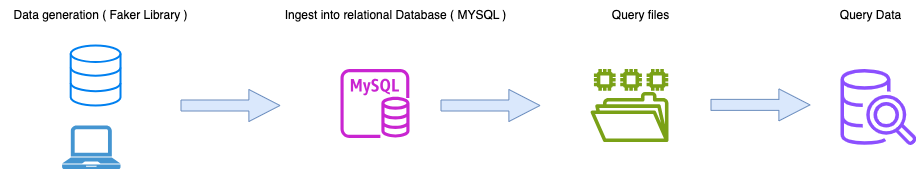

The diagram above was exported from draw.io. Its source (the exported page's mxGraphModel, read from the mxfile embedded in the PNG):
<mxGraphModel dx="2687" dy="1163" grid="1" gridSize="10" guides="1" tooltips="1" connect="1" arrows="1" fold="1" page="1" pageScale="1" pageWidth="850" pageHeight="1100" math="0" shadow="0">
  <root>
    <mxCell id="0" />
    <mxCell id="1" parent="0" />
    <mxCell id="Ml6vq_tkfk1IP8vRDNtk-1" value="" style="html=1;verticalLabelPosition=bottom;align=center;labelBackgroundColor=#ffffff;verticalAlign=top;strokeWidth=2;strokeColor=#0080F0;shadow=0;dashed=0;shape=mxgraph.ios7.icons.data;" vertex="1" parent="1">
      <mxGeometry x="-39.8" y="390" width="49.8" height="60" as="geometry" />
    </mxCell>
    <mxCell id="Ml6vq_tkfk1IP8vRDNtk-2" value="Data generation ( Faker Library )" style="text;html=1;align=center;verticalAlign=middle;resizable=0;points=[];autosize=1;strokeColor=none;fillColor=none;" vertex="1" parent="1">
      <mxGeometry x="-110" y="345" width="200" height="30" as="geometry" />
    </mxCell>
    <mxCell id="Ml6vq_tkfk1IP8vRDNtk-4" value="Ingest into relational Database ( MYSQL )" style="text;html=1;align=center;verticalAlign=middle;resizable=0;points=[];autosize=1;strokeColor=none;fillColor=none;" vertex="1" parent="1">
      <mxGeometry x="160" y="345" width="250" height="30" as="geometry" />
    </mxCell>
    <mxCell id="Ml6vq_tkfk1IP8vRDNtk-6" value="" style="pointerEvents=1;shadow=0;dashed=0;html=1;strokeColor=none;fillColor=#4495D1;labelPosition=center;verticalLabelPosition=bottom;verticalAlign=top;align=center;outlineConnect=0;shape=mxgraph.veeam.laptop;" vertex="1" parent="1">
      <mxGeometry x="-48.4" y="470" width="58.4" height="44" as="geometry" />
    </mxCell>
    <mxCell id="Ml6vq_tkfk1IP8vRDNtk-7" value="" style="sketch=0;outlineConnect=0;fontColor=#232F3E;gradientColor=none;fillColor=#C925D1;strokeColor=none;dashed=0;verticalLabelPosition=bottom;verticalAlign=top;align=center;html=1;fontSize=12;fontStyle=0;aspect=fixed;pointerEvents=1;shape=mxgraph.aws4.rds_mysql_instance;" vertex="1" parent="1">
      <mxGeometry x="230" y="413.5" width="69" height="69" as="geometry" />
    </mxCell>
    <mxCell id="Ml6vq_tkfk1IP8vRDNtk-8" value="" style="sketch=0;outlineConnect=0;fontColor=#232F3E;gradientColor=none;fillColor=#8C4FFF;strokeColor=none;dashed=0;verticalLabelPosition=bottom;verticalAlign=top;align=center;html=1;fontSize=12;fontStyle=0;aspect=fixed;pointerEvents=1;shape=mxgraph.aws4.redshift_query_editor_v20_light;" vertex="1" parent="1">
      <mxGeometry x="730" y="413.5" width="76" height="76" as="geometry" />
    </mxCell>
    <mxCell id="Ml6vq_tkfk1IP8vRDNtk-9" value="Query Data" style="text;html=1;align=center;verticalAlign=middle;resizable=0;points=[];autosize=1;strokeColor=none;fillColor=none;" vertex="1" parent="1">
      <mxGeometry x="720" y="345" width="80" height="30" as="geometry" />
    </mxCell>
    <mxCell id="Ml6vq_tkfk1IP8vRDNtk-10" value="" style="shape=flexArrow;endArrow=classic;html=1;rounded=0;width=11;endSize=10.04;fillColor=#dae8fc;strokeColor=#6c8ebf;" edge="1" parent="1">
      <mxGeometry width="50" height="50" relative="1" as="geometry">
        <mxPoint x="70" y="450" as="sourcePoint" />
        <mxPoint x="170" y="450" as="targetPoint" />
      </mxGeometry>
    </mxCell>
    <mxCell id="Ml6vq_tkfk1IP8vRDNtk-13" value="" style="sketch=0;outlineConnect=0;fontColor=#232F3E;gradientColor=none;fillColor=#7AA116;strokeColor=none;dashed=0;verticalLabelPosition=bottom;verticalAlign=top;align=center;html=1;fontSize=12;fontStyle=0;aspect=fixed;pointerEvents=1;shape=mxgraph.aws4.file_system;" vertex="1" parent="1">
      <mxGeometry x="480" y="413.5" width="78" height="73" as="geometry" />
    </mxCell>
    <mxCell id="Ml6vq_tkfk1IP8vRDNtk-18" value="Query files" style="text;html=1;align=center;verticalAlign=middle;resizable=0;points=[];autosize=1;strokeColor=none;fillColor=none;" vertex="1" parent="1">
      <mxGeometry x="490" y="345" width="80" height="30" as="geometry" />
    </mxCell>
    <mxCell id="Ml6vq_tkfk1IP8vRDNtk-19" value="" style="shape=flexArrow;endArrow=classic;html=1;rounded=0;width=11;endSize=10.04;fillColor=#dae8fc;strokeColor=#6c8ebf;" edge="1" parent="1">
      <mxGeometry width="50" height="50" relative="1" as="geometry">
        <mxPoint x="330" y="450" as="sourcePoint" />
        <mxPoint x="430" y="450" as="targetPoint" />
      </mxGeometry>
    </mxCell>
    <mxCell id="Ml6vq_tkfk1IP8vRDNtk-20" value="" style="shape=flexArrow;endArrow=classic;html=1;rounded=0;width=11;endSize=10.04;fillColor=#dae8fc;strokeColor=#6c8ebf;" edge="1" parent="1">
      <mxGeometry width="50" height="50" relative="1" as="geometry">
        <mxPoint x="600" y="449.38" as="sourcePoint" />
        <mxPoint x="700" y="449.38" as="targetPoint" />
      </mxGeometry>
    </mxCell>
  </root>
</mxGraphModel>